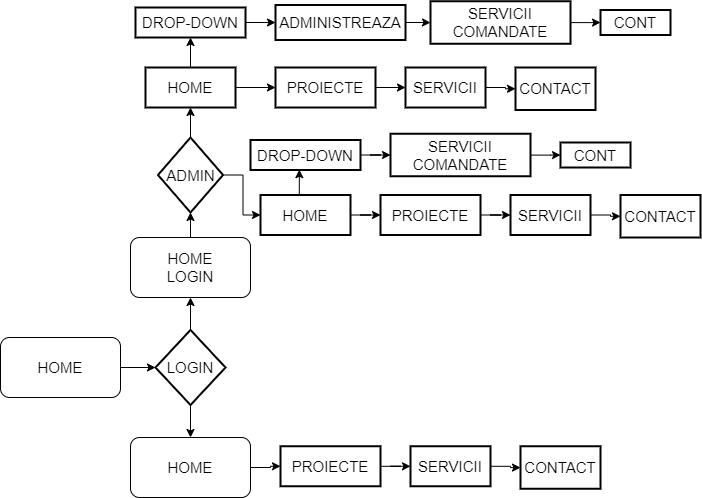

The diagram above was exported from draw.io. Its source (the exported page's mxGraphModel, read from the mxfile embedded in the PNG):
<mxGraphModel dx="1050" dy="521" grid="1" gridSize="10" guides="1" tooltips="1" connect="1" arrows="1" fold="1" page="1" pageScale="1" pageWidth="850" pageHeight="1100" math="0" shadow="0">
  <root>
    <mxCell id="0" />
    <mxCell id="1" parent="0" />
    <mxCell id="mHz4030j6bbuJx_rp7WR-16" style="edgeStyle=orthogonalEdgeStyle;rounded=0;orthogonalLoop=1;jettySize=auto;html=1;entryX=0;entryY=0.5;entryDx=0;entryDy=0;entryPerimeter=0;fontSize=15;" edge="1" parent="1" source="mHz4030j6bbuJx_rp7WR-1" target="mHz4030j6bbuJx_rp7WR-14">
      <mxGeometry relative="1" as="geometry" />
    </mxCell>
    <mxCell id="mHz4030j6bbuJx_rp7WR-1" value="HOME" style="rounded=1;whiteSpace=wrap;html=1;fontSize=15;fontStyle=0" vertex="1" parent="1">
      <mxGeometry y="380" width="120" height="60" as="geometry" />
    </mxCell>
    <mxCell id="mHz4030j6bbuJx_rp7WR-30" style="edgeStyle=orthogonalEdgeStyle;rounded=0;orthogonalLoop=1;jettySize=auto;html=1;entryX=0.5;entryY=1;entryDx=0;entryDy=0;entryPerimeter=0;fontSize=15;" edge="1" parent="1" source="mHz4030j6bbuJx_rp7WR-2" target="mHz4030j6bbuJx_rp7WR-19">
      <mxGeometry relative="1" as="geometry" />
    </mxCell>
    <mxCell id="mHz4030j6bbuJx_rp7WR-2" value="HOME&lt;br&gt;LOGIN" style="whiteSpace=wrap;html=1;fontSize=15;rounded=1;fontStyle=0;" vertex="1" parent="1">
      <mxGeometry x="130" y="280" width="120" height="60" as="geometry" />
    </mxCell>
    <mxCell id="mHz4030j6bbuJx_rp7WR-66" style="edgeStyle=orthogonalEdgeStyle;rounded=0;orthogonalLoop=1;jettySize=auto;html=1;entryX=0;entryY=0.5;entryDx=0;entryDy=0;fontSize=15;" edge="1" parent="1" source="mHz4030j6bbuJx_rp7WR-4" target="mHz4030j6bbuJx_rp7WR-62">
      <mxGeometry relative="1" as="geometry" />
    </mxCell>
    <mxCell id="mHz4030j6bbuJx_rp7WR-4" value="HOME" style="whiteSpace=wrap;html=1;fontSize=15;rounded=1;fontStyle=0;" vertex="1" parent="1">
      <mxGeometry x="130" y="480" width="120" height="60" as="geometry" />
    </mxCell>
    <mxCell id="mHz4030j6bbuJx_rp7WR-17" style="edgeStyle=orthogonalEdgeStyle;rounded=0;orthogonalLoop=1;jettySize=auto;html=1;entryX=0.5;entryY=1;entryDx=0;entryDy=0;fontSize=15;" edge="1" parent="1" source="mHz4030j6bbuJx_rp7WR-14" target="mHz4030j6bbuJx_rp7WR-2">
      <mxGeometry relative="1" as="geometry" />
    </mxCell>
    <mxCell id="mHz4030j6bbuJx_rp7WR-18" style="edgeStyle=orthogonalEdgeStyle;rounded=0;orthogonalLoop=1;jettySize=auto;html=1;entryX=0.5;entryY=0;entryDx=0;entryDy=0;fontSize=15;" edge="1" parent="1" source="mHz4030j6bbuJx_rp7WR-14" target="mHz4030j6bbuJx_rp7WR-4">
      <mxGeometry relative="1" as="geometry" />
    </mxCell>
    <mxCell id="mHz4030j6bbuJx_rp7WR-14" value="LOGIN" style="strokeWidth=2;html=1;shape=mxgraph.flowchart.decision;whiteSpace=wrap;fontSize=15;" vertex="1" parent="1">
      <mxGeometry x="155" y="372.5" width="70" height="75" as="geometry" />
    </mxCell>
    <mxCell id="mHz4030j6bbuJx_rp7WR-22" value="" style="edgeStyle=orthogonalEdgeStyle;rounded=0;orthogonalLoop=1;jettySize=auto;html=1;fontSize=15;" edge="1" parent="1" source="mHz4030j6bbuJx_rp7WR-19" target="mHz4030j6bbuJx_rp7WR-21">
      <mxGeometry relative="1" as="geometry" />
    </mxCell>
    <mxCell id="mHz4030j6bbuJx_rp7WR-46" style="edgeStyle=orthogonalEdgeStyle;rounded=0;orthogonalLoop=1;jettySize=auto;html=1;entryX=0;entryY=0.5;entryDx=0;entryDy=0;fontSize=15;" edge="1" parent="1" source="mHz4030j6bbuJx_rp7WR-19" target="mHz4030j6bbuJx_rp7WR-40">
      <mxGeometry relative="1" as="geometry" />
    </mxCell>
    <mxCell id="mHz4030j6bbuJx_rp7WR-19" value="ADMIN" style="strokeWidth=2;html=1;shape=mxgraph.flowchart.decision;whiteSpace=wrap;fontSize=15;" vertex="1" parent="1">
      <mxGeometry x="157.5" y="180" width="65" height="75" as="geometry" />
    </mxCell>
    <mxCell id="mHz4030j6bbuJx_rp7WR-24" value="" style="edgeStyle=orthogonalEdgeStyle;rounded=0;orthogonalLoop=1;jettySize=auto;html=1;fontSize=15;" edge="1" parent="1" source="mHz4030j6bbuJx_rp7WR-21" target="mHz4030j6bbuJx_rp7WR-23">
      <mxGeometry relative="1" as="geometry" />
    </mxCell>
    <mxCell id="mHz4030j6bbuJx_rp7WR-32" value="" style="edgeStyle=orthogonalEdgeStyle;rounded=0;orthogonalLoop=1;jettySize=auto;html=1;fontSize=15;" edge="1" parent="1" source="mHz4030j6bbuJx_rp7WR-21" target="mHz4030j6bbuJx_rp7WR-31">
      <mxGeometry relative="1" as="geometry" />
    </mxCell>
    <mxCell id="mHz4030j6bbuJx_rp7WR-21" value="HOME" style="whiteSpace=wrap;html=1;fontSize=15;strokeWidth=2;" vertex="1" parent="1">
      <mxGeometry x="145" y="110" width="90" height="40" as="geometry" />
    </mxCell>
    <mxCell id="mHz4030j6bbuJx_rp7WR-26" value="" style="edgeStyle=orthogonalEdgeStyle;rounded=0;orthogonalLoop=1;jettySize=auto;html=1;fontSize=15;" edge="1" parent="1" source="mHz4030j6bbuJx_rp7WR-23" target="mHz4030j6bbuJx_rp7WR-25">
      <mxGeometry relative="1" as="geometry" />
    </mxCell>
    <mxCell id="mHz4030j6bbuJx_rp7WR-23" value="PROIECTE" style="whiteSpace=wrap;html=1;fontSize=15;strokeWidth=2;" vertex="1" parent="1">
      <mxGeometry x="275" y="110" width="100" height="40" as="geometry" />
    </mxCell>
    <mxCell id="mHz4030j6bbuJx_rp7WR-28" value="" style="edgeStyle=orthogonalEdgeStyle;rounded=0;orthogonalLoop=1;jettySize=auto;html=1;fontSize=15;" edge="1" parent="1" source="mHz4030j6bbuJx_rp7WR-25" target="mHz4030j6bbuJx_rp7WR-27">
      <mxGeometry relative="1" as="geometry" />
    </mxCell>
    <mxCell id="mHz4030j6bbuJx_rp7WR-25" value="SERVICII" style="whiteSpace=wrap;html=1;fontSize=15;strokeWidth=2;" vertex="1" parent="1">
      <mxGeometry x="405" y="110" width="80" height="40" as="geometry" />
    </mxCell>
    <mxCell id="mHz4030j6bbuJx_rp7WR-27" value="CONTACT" style="whiteSpace=wrap;html=1;fontSize=15;strokeWidth=2;" vertex="1" parent="1">
      <mxGeometry x="515" y="110" width="80" height="42.5" as="geometry" />
    </mxCell>
    <mxCell id="mHz4030j6bbuJx_rp7WR-34" value="" style="edgeStyle=orthogonalEdgeStyle;rounded=0;orthogonalLoop=1;jettySize=auto;html=1;fontSize=15;" edge="1" parent="1" source="mHz4030j6bbuJx_rp7WR-31" target="mHz4030j6bbuJx_rp7WR-33">
      <mxGeometry relative="1" as="geometry" />
    </mxCell>
    <mxCell id="mHz4030j6bbuJx_rp7WR-31" value="DROP-DOWN" style="whiteSpace=wrap;html=1;fontSize=15;strokeWidth=2;" vertex="1" parent="1">
      <mxGeometry x="135" y="50" width="110" height="30" as="geometry" />
    </mxCell>
    <mxCell id="mHz4030j6bbuJx_rp7WR-36" value="" style="edgeStyle=orthogonalEdgeStyle;rounded=0;orthogonalLoop=1;jettySize=auto;html=1;fontSize=15;" edge="1" parent="1" source="mHz4030j6bbuJx_rp7WR-33" target="mHz4030j6bbuJx_rp7WR-35">
      <mxGeometry relative="1" as="geometry" />
    </mxCell>
    <mxCell id="mHz4030j6bbuJx_rp7WR-33" value="ADMINISTREAZA" style="whiteSpace=wrap;html=1;fontSize=15;strokeWidth=2;" vertex="1" parent="1">
      <mxGeometry x="275" y="47.5" width="130" height="35" as="geometry" />
    </mxCell>
    <mxCell id="mHz4030j6bbuJx_rp7WR-38" value="" style="edgeStyle=orthogonalEdgeStyle;rounded=0;orthogonalLoop=1;jettySize=auto;html=1;fontSize=15;" edge="1" parent="1" source="mHz4030j6bbuJx_rp7WR-35" target="mHz4030j6bbuJx_rp7WR-37">
      <mxGeometry relative="1" as="geometry" />
    </mxCell>
    <mxCell id="mHz4030j6bbuJx_rp7WR-35" value="SERVICII COMANDATE" style="whiteSpace=wrap;html=1;fontSize=15;strokeWidth=2;" vertex="1" parent="1">
      <mxGeometry x="430" y="43.75" width="140" height="42.5" as="geometry" />
    </mxCell>
    <mxCell id="mHz4030j6bbuJx_rp7WR-37" value="CONT" style="whiteSpace=wrap;html=1;fontSize=15;strokeWidth=2;" vertex="1" parent="1">
      <mxGeometry x="600" y="52.5" width="70" height="25" as="geometry" />
    </mxCell>
    <mxCell id="mHz4030j6bbuJx_rp7WR-39" value="" style="edgeStyle=orthogonalEdgeStyle;rounded=0;orthogonalLoop=1;jettySize=auto;html=1;fontSize=15;" edge="1" parent="1" source="mHz4030j6bbuJx_rp7WR-40" target="mHz4030j6bbuJx_rp7WR-42">
      <mxGeometry relative="1" as="geometry" />
    </mxCell>
    <mxCell id="mHz4030j6bbuJx_rp7WR-53" style="edgeStyle=orthogonalEdgeStyle;rounded=0;orthogonalLoop=1;jettySize=auto;html=1;exitX=0.5;exitY=0;exitDx=0;exitDy=0;entryX=0.444;entryY=0.99;entryDx=0;entryDy=0;entryPerimeter=0;fontSize=15;" edge="1" parent="1" source="mHz4030j6bbuJx_rp7WR-40" target="mHz4030j6bbuJx_rp7WR-48">
      <mxGeometry relative="1" as="geometry" />
    </mxCell>
    <mxCell id="mHz4030j6bbuJx_rp7WR-40" value="HOME" style="whiteSpace=wrap;html=1;fontSize=15;strokeWidth=2;" vertex="1" parent="1">
      <mxGeometry x="260" y="237.5" width="90" height="40" as="geometry" />
    </mxCell>
    <mxCell id="mHz4030j6bbuJx_rp7WR-41" value="" style="edgeStyle=orthogonalEdgeStyle;rounded=0;orthogonalLoop=1;jettySize=auto;html=1;fontSize=15;" edge="1" parent="1" source="mHz4030j6bbuJx_rp7WR-42" target="mHz4030j6bbuJx_rp7WR-44">
      <mxGeometry relative="1" as="geometry" />
    </mxCell>
    <mxCell id="mHz4030j6bbuJx_rp7WR-42" value="PROIECTE" style="whiteSpace=wrap;html=1;fontSize=15;strokeWidth=2;" vertex="1" parent="1">
      <mxGeometry x="380" y="237.5" width="100" height="40" as="geometry" />
    </mxCell>
    <mxCell id="mHz4030j6bbuJx_rp7WR-43" value="" style="edgeStyle=orthogonalEdgeStyle;rounded=0;orthogonalLoop=1;jettySize=auto;html=1;fontSize=15;" edge="1" parent="1" source="mHz4030j6bbuJx_rp7WR-44" target="mHz4030j6bbuJx_rp7WR-45">
      <mxGeometry relative="1" as="geometry" />
    </mxCell>
    <mxCell id="mHz4030j6bbuJx_rp7WR-44" value="SERVICII" style="whiteSpace=wrap;html=1;fontSize=15;strokeWidth=2;" vertex="1" parent="1">
      <mxGeometry x="510" y="237.5" width="80" height="40" as="geometry" />
    </mxCell>
    <mxCell id="mHz4030j6bbuJx_rp7WR-45" value="CONTACT" style="whiteSpace=wrap;html=1;fontSize=15;strokeWidth=2;" vertex="1" parent="1">
      <mxGeometry x="620" y="237.5" width="80" height="42.5" as="geometry" />
    </mxCell>
    <mxCell id="mHz4030j6bbuJx_rp7WR-56" style="edgeStyle=orthogonalEdgeStyle;rounded=0;orthogonalLoop=1;jettySize=auto;html=1;entryX=0;entryY=0.5;entryDx=0;entryDy=0;fontSize=15;" edge="1" parent="1" source="mHz4030j6bbuJx_rp7WR-48" target="mHz4030j6bbuJx_rp7WR-55">
      <mxGeometry relative="1" as="geometry" />
    </mxCell>
    <mxCell id="mHz4030j6bbuJx_rp7WR-48" value="DROP-DOWN" style="whiteSpace=wrap;html=1;fontSize=15;strokeWidth=2;" vertex="1" parent="1">
      <mxGeometry x="250" y="182.5" width="110" height="30" as="geometry" />
    </mxCell>
    <mxCell id="mHz4030j6bbuJx_rp7WR-52" value="CONT" style="whiteSpace=wrap;html=1;fontSize=15;strokeWidth=2;" vertex="1" parent="1">
      <mxGeometry x="560" y="185" width="70" height="25" as="geometry" />
    </mxCell>
    <mxCell id="mHz4030j6bbuJx_rp7WR-58" style="edgeStyle=orthogonalEdgeStyle;rounded=0;orthogonalLoop=1;jettySize=auto;html=1;entryX=0;entryY=0.5;entryDx=0;entryDy=0;fontSize=15;" edge="1" parent="1" source="mHz4030j6bbuJx_rp7WR-55" target="mHz4030j6bbuJx_rp7WR-52">
      <mxGeometry relative="1" as="geometry" />
    </mxCell>
    <mxCell id="mHz4030j6bbuJx_rp7WR-55" value="SERVICII COMANDATE" style="whiteSpace=wrap;html=1;fontSize=15;strokeWidth=2;" vertex="1" parent="1">
      <mxGeometry x="390" y="176.25" width="140" height="42.5" as="geometry" />
    </mxCell>
    <mxCell id="mHz4030j6bbuJx_rp7WR-61" value="" style="edgeStyle=orthogonalEdgeStyle;rounded=0;orthogonalLoop=1;jettySize=auto;html=1;fontSize=15;" edge="1" parent="1" source="mHz4030j6bbuJx_rp7WR-62" target="mHz4030j6bbuJx_rp7WR-64">
      <mxGeometry relative="1" as="geometry" />
    </mxCell>
    <mxCell id="mHz4030j6bbuJx_rp7WR-62" value="PROIECTE" style="whiteSpace=wrap;html=1;fontSize=15;strokeWidth=2;" vertex="1" parent="1">
      <mxGeometry x="280" y="488.75" width="100" height="40" as="geometry" />
    </mxCell>
    <mxCell id="mHz4030j6bbuJx_rp7WR-63" value="" style="edgeStyle=orthogonalEdgeStyle;rounded=0;orthogonalLoop=1;jettySize=auto;html=1;fontSize=15;" edge="1" parent="1" source="mHz4030j6bbuJx_rp7WR-64" target="mHz4030j6bbuJx_rp7WR-65">
      <mxGeometry relative="1" as="geometry" />
    </mxCell>
    <mxCell id="mHz4030j6bbuJx_rp7WR-64" value="SERVICII" style="whiteSpace=wrap;html=1;fontSize=15;strokeWidth=2;" vertex="1" parent="1">
      <mxGeometry x="410" y="488.75" width="80" height="40" as="geometry" />
    </mxCell>
    <mxCell id="mHz4030j6bbuJx_rp7WR-65" value="CONTACT" style="whiteSpace=wrap;html=1;fontSize=15;strokeWidth=2;" vertex="1" parent="1">
      <mxGeometry x="520" y="488.75" width="80" height="42.5" as="geometry" />
    </mxCell>
  </root>
</mxGraphModel>